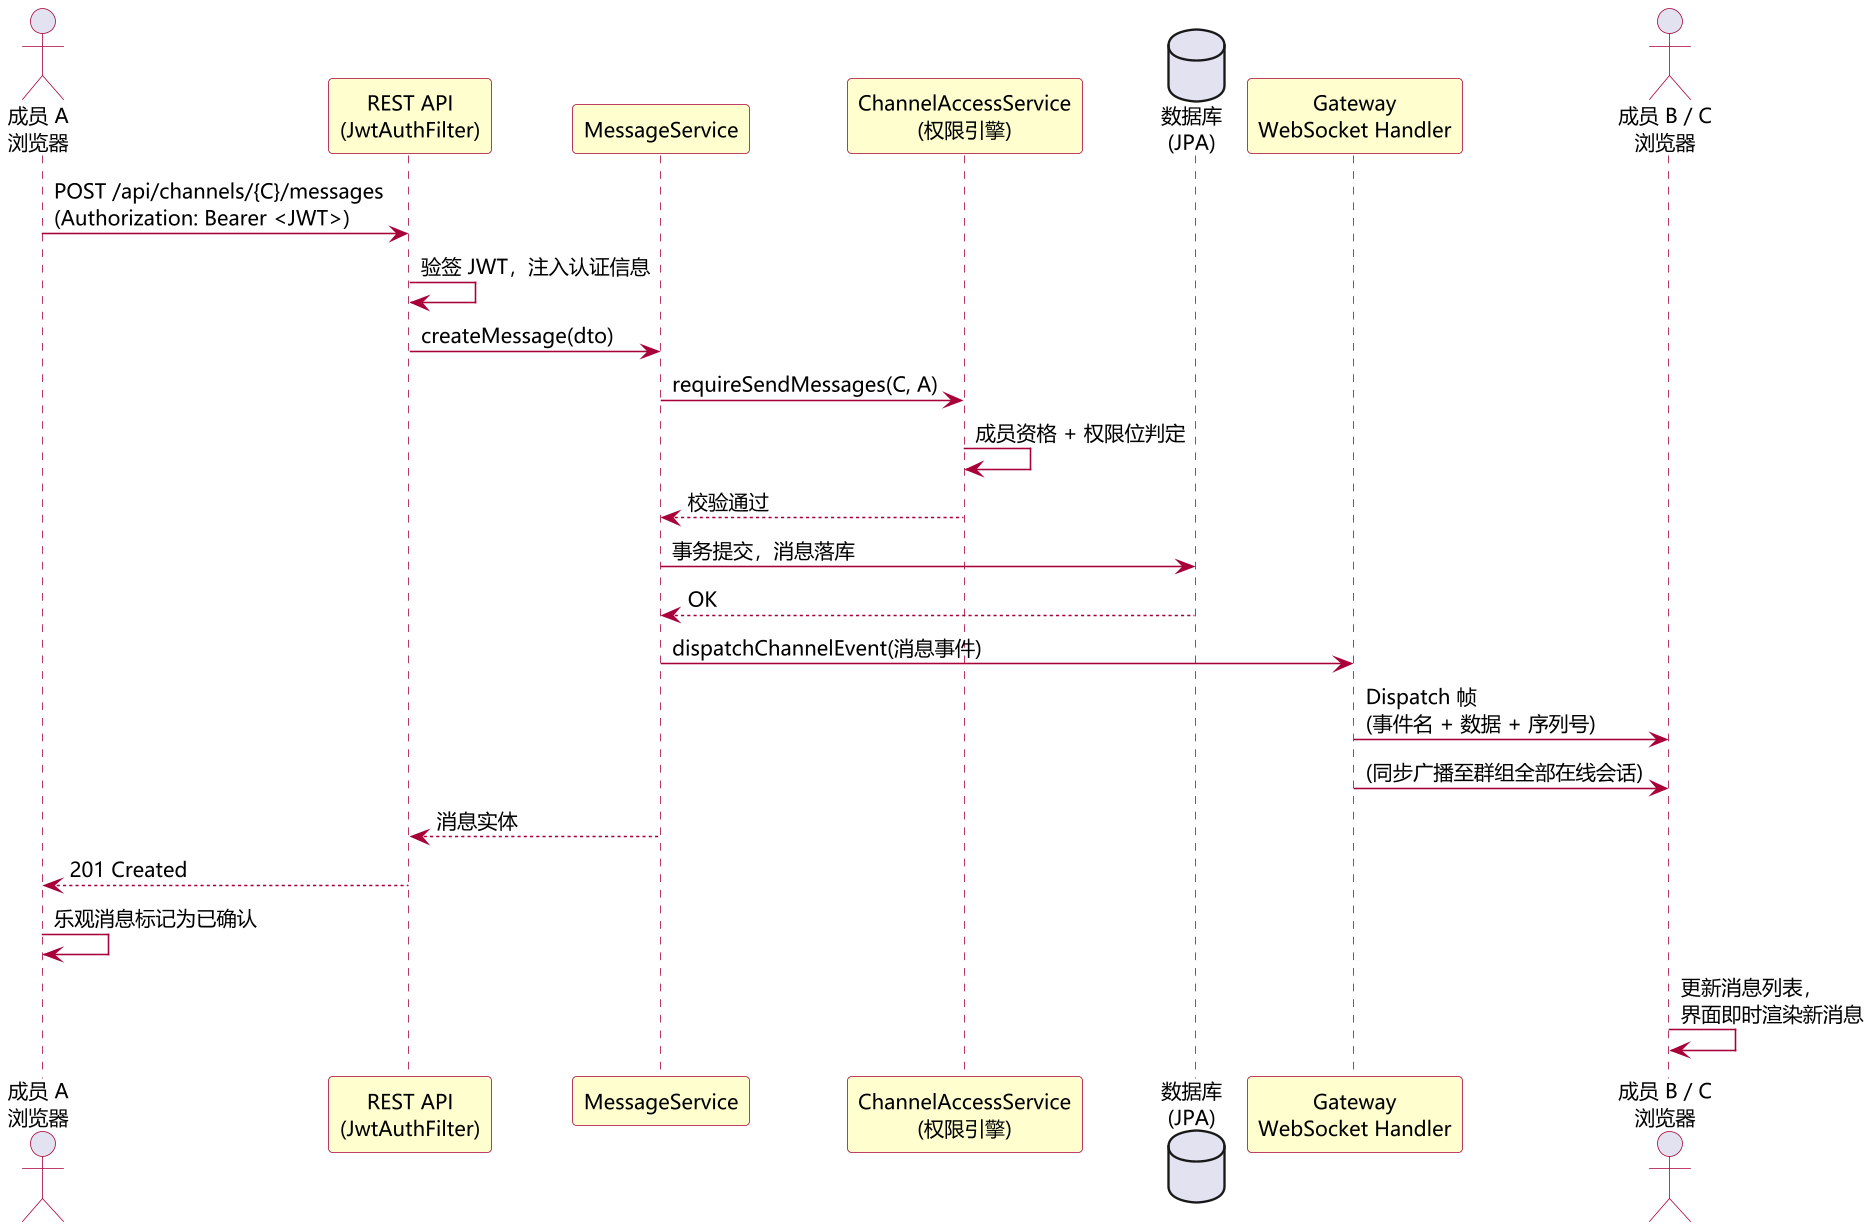

The diagram above was rendered by PlantUML. Its source (embedded in the PNG):
@startuml fig5-1-sequence
skinparam backgroundColor #FFFFFF
skinparam defaultFontName "Microsoft YaHei"
skinparam defaultFontSize 13
skinparam shadowing false
skinparam dpi 150
skinparam ArrowColor #A80036
skinparam sequence {
  ParticipantBackgroundColor #FEFECE
  ParticipantBorderColor #A80036
  ParticipantFontColor #000000
  LifeLineBorderColor #A80036
  GroupBorderColor #A80036
}
skinparam actor {
  BorderColor #A80036
}

actor "成员 A\n浏览器" as A
participant "REST API\n(JwtAuthFilter)" as rest
participant "MessageService" as ms
participant "ChannelAccessService\n(权限引擎)" as cas
database "数据库\n(JPA)" as db
participant "Gateway\nWebSocket Handler" as gw
actor "成员 B / C\n浏览器" as B

A -> rest : POST /api/channels/{C}/messages\n(Authorization: Bearer <JWT>)
rest -> rest : 验签 JWT，注入认证信息
rest -> ms : createMessage(dto)
ms -> cas : requireSendMessages(C, A)
cas -> cas : 成员资格 + 权限位判定
cas --> ms : 校验通过
ms -> db : 事务提交，消息落库
db --> ms : OK
ms -> gw : dispatchChannelEvent(消息事件)
gw -> B : Dispatch 帧\n(事件名 + 数据 + 序列号)
gw -> B : (同步广播至群组全部在线会话)
ms --> rest : 消息实体
rest --> A : 201 Created
A -> A : 乐观消息标记为已确认
B -> B : 更新消息列表，\n界面即时渲染新消息
@enduml